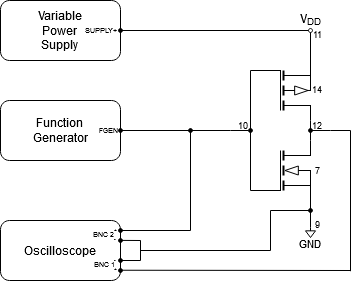

The diagram above was exported from draw.io. Its source (the exported page's mxGraphModel, read from the mxfile embedded in the PNG):
<mxGraphModel dx="773" dy="462" grid="1" gridSize="10" guides="1" tooltips="1" connect="1" arrows="1" fold="1" page="1" pageScale="1" pageWidth="850" pageHeight="1100" math="0" shadow="0">
  <root>
    <mxCell id="0" />
    <mxCell id="1" parent="0" />
    <mxCell id="2" value="" style="endArrow=none;html=1;" edge="1" parent="1">
      <mxGeometry width="50" height="50" relative="1" as="geometry">
        <mxPoint x="170" y="280" as="sourcePoint" />
        <mxPoint x="361" y="280" as="targetPoint" />
      </mxGeometry>
    </mxCell>
    <mxCell id="3" value="&lt;div&gt;Oscilloscope&lt;/div&gt;" style="rounded=1;whiteSpace=wrap;html=1;fillColor=#FFFFFF;" vertex="1" parent="1">
      <mxGeometry x="50" y="470" width="120" height="60" as="geometry" />
    </mxCell>
    <mxCell id="4" value="&lt;div&gt;Function &lt;br&gt;&lt;/div&gt;&lt;div&gt;Generator&lt;/div&gt;" style="rounded=1;whiteSpace=wrap;html=1;fillColor=#FFFFFF;" vertex="1" parent="1">
      <mxGeometry x="50" y="350" width="120" height="60" as="geometry" />
    </mxCell>
    <mxCell id="5" value="&lt;div&gt;Variable &lt;br&gt;&lt;/div&gt;&lt;div&gt;Power &lt;br&gt;&lt;/div&gt;&lt;div&gt;Supply&lt;br&gt;&lt;/div&gt;" style="rounded=1;whiteSpace=wrap;html=1;fillColor=#FFFFFF;" vertex="1" parent="1">
      <mxGeometry x="50" y="250" width="120" height="60" as="geometry" />
    </mxCell>
    <mxCell id="6" value="" style="group" vertex="1" connectable="0" parent="1">
      <mxGeometry x="280" y="259" width="105" height="243" as="geometry" />
    </mxCell>
    <mxCell id="7" value="" style="group" vertex="1" connectable="0" parent="6">
      <mxGeometry width="105" height="243" as="geometry" />
    </mxCell>
    <mxCell id="8" value="" style="group" vertex="1" connectable="0" parent="7">
      <mxGeometry x="20" y="131" width="64.5" height="74" as="geometry" />
    </mxCell>
    <mxCell id="9" value="" style="endArrow=none;html=1;labelBackgroundColor=none;strokeColor=#000000;strokeWidth=2;shadow=0;" edge="1" parent="8">
      <mxGeometry width="50" height="50" relative="1" as="geometry">
        <mxPoint x="33" y="40" as="sourcePoint" />
        <mxPoint x="33" y="50" as="targetPoint" />
      </mxGeometry>
    </mxCell>
    <mxCell id="10" value="" style="endArrow=none;html=1;labelBackgroundColor=none;strokeColor=#000000;strokeWidth=2;shadow=0;" edge="1" parent="8">
      <mxGeometry width="50" height="50" relative="1" as="geometry">
        <mxPoint x="33" y="25" as="sourcePoint" />
        <mxPoint x="33" y="35" as="targetPoint" />
      </mxGeometry>
    </mxCell>
    <mxCell id="11" value="" style="endArrow=none;html=1;labelBackgroundColor=none;strokeColor=#000000;strokeWidth=1;shadow=0;" edge="1" parent="8">
      <mxGeometry width="50" height="50" relative="1" as="geometry">
        <mxPoint x="30" y="50" as="sourcePoint" />
        <mxPoint x="30" y="10" as="targetPoint" />
      </mxGeometry>
    </mxCell>
    <mxCell id="12" value="" style="endArrow=none;html=1;labelBackgroundColor=none;strokeColor=#000000;strokeWidth=2;shadow=0;" edge="1" parent="8">
      <mxGeometry width="50" height="50" relative="1" as="geometry">
        <mxPoint x="33" y="10" as="sourcePoint" />
        <mxPoint x="33" y="20" as="targetPoint" />
      </mxGeometry>
    </mxCell>
    <mxCell id="13" value="" style="pointerEvents=1;verticalLabelPosition=bottom;shadow=0;dashed=0;align=center;html=1;verticalAlign=top;shape=mxgraph.electrical.signal_sources.signal_ground;rounded=0;labelBackgroundColor=none;snapToPoint=1;rotation=90;" vertex="1" parent="8">
      <mxGeometry x="40" y="20" width="9" height="20" as="geometry" />
    </mxCell>
    <mxCell id="14" value="" style="endArrow=none;html=1;labelBackgroundColor=none;strokeColor=#000000;strokeWidth=1;shadow=0;exitX=0.5;exitY=0;exitDx=0;exitDy=0;exitPerimeter=0;" edge="1" parent="8" source="37">
      <mxGeometry width="50" height="50" relative="1" as="geometry">
        <mxPoint x="60" y="60" as="sourcePoint" />
        <mxPoint x="60" y="30" as="targetPoint" />
      </mxGeometry>
    </mxCell>
    <mxCell id="15" value="" style="endArrow=none;html=1;labelBackgroundColor=none;strokeColor=#000000;strokeWidth=1;shadow=0;" edge="1" parent="8">
      <mxGeometry width="50" height="50" relative="1" as="geometry">
        <mxPoint x="53" y="30" as="sourcePoint" />
        <mxPoint x="60.5" y="30" as="targetPoint" />
      </mxGeometry>
    </mxCell>
    <mxCell id="16" value="" style="endArrow=none;html=1;labelBackgroundColor=none;strokeColor=#000000;strokeWidth=1;shadow=0;" edge="1" parent="8">
      <mxGeometry width="50" height="50" relative="1" as="geometry">
        <mxPoint x="33" y="45" as="sourcePoint" />
        <mxPoint x="60" y="45" as="targetPoint" />
      </mxGeometry>
    </mxCell>
    <mxCell id="17" value="" style="endArrow=none;html=1;labelBackgroundColor=none;strokeColor=#000000;strokeWidth=1;shadow=0;" edge="1" parent="8">
      <mxGeometry width="50" height="50" relative="1" as="geometry">
        <mxPoint x="33" y="15" as="sourcePoint" />
        <mxPoint x="60.5" y="15" as="targetPoint" />
      </mxGeometry>
    </mxCell>
    <mxCell id="18" value="" style="endArrow=none;html=1;labelBackgroundColor=none;strokeColor=#000000;strokeWidth=1;shadow=0;" edge="1" parent="8">
      <mxGeometry width="50" height="50" relative="1" as="geometry">
        <mxPoint x="60" y="15" as="sourcePoint" />
        <mxPoint x="60" as="targetPoint" />
      </mxGeometry>
    </mxCell>
    <mxCell id="19" value="" style="endArrow=none;html=1;labelBackgroundColor=none;strokeColor=#000000;strokeWidth=1;shadow=0;" edge="1" parent="8">
      <mxGeometry width="50" height="50" relative="1" as="geometry">
        <mxPoint y="50" as="sourcePoint" />
        <mxPoint x="30.5" y="50" as="targetPoint" />
      </mxGeometry>
    </mxCell>
    <mxCell id="20" value="" style="ellipse;whiteSpace=wrap;html=1;fillColor=#000000;snapToPoint=0;editable=0;allowArrows=0;connectable=0;" vertex="1" parent="8">
      <mxGeometry x="58" y="68" width="4" height="4" as="geometry" />
    </mxCell>
    <mxCell id="21" value="" style="group" vertex="1" connectable="0" parent="7">
      <mxGeometry x="20" y="51" width="60.5" height="60" as="geometry" />
    </mxCell>
    <mxCell id="22" value="" style="endArrow=none;html=1;labelBackgroundColor=none;strokeColor=#000000;strokeWidth=1;shadow=0;" edge="1" parent="21">
      <mxGeometry width="50" height="50" relative="1" as="geometry">
        <mxPoint x="33" y="30" as="sourcePoint" />
        <mxPoint x="60.5" y="29.960000000000036" as="targetPoint" />
      </mxGeometry>
    </mxCell>
    <mxCell id="23" value="" style="endArrow=none;html=1;labelBackgroundColor=none;strokeColor=#000000;strokeWidth=2;shadow=0;" edge="1" parent="21">
      <mxGeometry width="50" height="50" relative="1" as="geometry">
        <mxPoint x="33" y="40" as="sourcePoint" />
        <mxPoint x="33" y="50" as="targetPoint" />
      </mxGeometry>
    </mxCell>
    <mxCell id="24" value="" style="endArrow=none;html=1;labelBackgroundColor=none;strokeColor=#000000;strokeWidth=2;shadow=0;" edge="1" parent="21">
      <mxGeometry width="50" height="50" relative="1" as="geometry">
        <mxPoint x="33" y="25" as="sourcePoint" />
        <mxPoint x="33" y="35" as="targetPoint" />
      </mxGeometry>
    </mxCell>
    <mxCell id="25" value="" style="endArrow=none;html=1;labelBackgroundColor=none;strokeColor=#000000;strokeWidth=1;shadow=0;" edge="1" parent="21">
      <mxGeometry width="50" height="50" relative="1" as="geometry">
        <mxPoint x="30" y="50" as="sourcePoint" />
        <mxPoint x="30" y="10" as="targetPoint" />
      </mxGeometry>
    </mxCell>
    <mxCell id="26" value="" style="endArrow=none;html=1;labelBackgroundColor=none;strokeColor=#000000;strokeWidth=2;shadow=0;" edge="1" parent="21">
      <mxGeometry width="50" height="50" relative="1" as="geometry">
        <mxPoint x="33" y="10" as="sourcePoint" />
        <mxPoint x="33" y="20" as="targetPoint" />
      </mxGeometry>
    </mxCell>
    <mxCell id="27" value="" style="pointerEvents=1;verticalLabelPosition=bottom;shadow=0;dashed=0;align=center;html=1;verticalAlign=top;shape=mxgraph.electrical.signal_sources.signal_ground;rounded=0;labelBackgroundColor=none;snapToPoint=1;rotation=90;flipH=1;flipV=1;" vertex="1" parent="21">
      <mxGeometry x="43" y="20" width="9" height="20" as="geometry" />
    </mxCell>
    <mxCell id="28" value="" style="endArrow=none;html=1;labelBackgroundColor=none;strokeColor=#000000;strokeWidth=1;shadow=0;" edge="1" parent="21">
      <mxGeometry width="50" height="50" relative="1" as="geometry">
        <mxPoint x="60" y="11" as="sourcePoint" />
        <mxPoint x="60" y="30" as="targetPoint" />
      </mxGeometry>
    </mxCell>
    <mxCell id="29" value="" style="endArrow=none;html=1;labelBackgroundColor=none;strokeColor=#000000;strokeWidth=1;shadow=0;" edge="1" parent="21">
      <mxGeometry width="50" height="50" relative="1" as="geometry">
        <mxPoint x="33" y="45" as="sourcePoint" />
        <mxPoint x="60" y="45" as="targetPoint" />
      </mxGeometry>
    </mxCell>
    <mxCell id="30" value="" style="endArrow=none;html=1;labelBackgroundColor=none;strokeColor=#000000;strokeWidth=1;shadow=0;" edge="1" parent="21">
      <mxGeometry width="50" height="50" relative="1" as="geometry">
        <mxPoint x="33" y="15" as="sourcePoint" />
        <mxPoint x="60.5" y="15" as="targetPoint" />
      </mxGeometry>
    </mxCell>
    <mxCell id="31" value="" style="endArrow=none;html=1;labelBackgroundColor=none;strokeColor=#000000;strokeWidth=1;shadow=0;" edge="1" parent="21">
      <mxGeometry width="50" height="50" relative="1" as="geometry">
        <mxPoint x="60" y="15" as="sourcePoint" />
        <mxPoint x="60" y="-30" as="targetPoint" />
      </mxGeometry>
    </mxCell>
    <mxCell id="32" value="" style="endArrow=none;html=1;labelBackgroundColor=none;strokeColor=#000000;strokeWidth=1;shadow=0;" edge="1" parent="21">
      <mxGeometry width="50" height="50" relative="1" as="geometry">
        <mxPoint y="10" as="sourcePoint" />
        <mxPoint x="30.5" y="10" as="targetPoint" />
      </mxGeometry>
    </mxCell>
    <mxCell id="33" value="" style="endArrow=none;html=1;labelBackgroundColor=none;strokeColor=#000000;strokeWidth=1;shadow=0;" edge="1" parent="21">
      <mxGeometry width="50" height="50" relative="1" as="geometry">
        <mxPoint x="60" y="60" as="sourcePoint" />
        <mxPoint x="60" y="44.5" as="targetPoint" />
      </mxGeometry>
    </mxCell>
    <mxCell id="34" value="" style="endArrow=none;html=1;" edge="1" parent="7">
      <mxGeometry width="50" height="50" relative="1" as="geometry">
        <mxPoint x="20" y="181" as="sourcePoint" />
        <mxPoint x="20" y="61" as="targetPoint" />
      </mxGeometry>
    </mxCell>
    <mxCell id="35" value="" style="endArrow=none;html=1;" edge="1" parent="7">
      <mxGeometry width="50" height="50" relative="1" as="geometry">
        <mxPoint x="80" y="131" as="sourcePoint" />
        <mxPoint x="80" y="111" as="targetPoint" />
      </mxGeometry>
    </mxCell>
    <mxCell id="36" value="" style="endArrow=none;html=1;" edge="1" parent="7">
      <mxGeometry width="50" height="50" relative="1" as="geometry">
        <mxPoint x="100" y="121" as="sourcePoint" />
        <mxPoint x="80" y="121" as="targetPoint" />
      </mxGeometry>
    </mxCell>
    <mxCell id="37" value="" style="pointerEvents=1;verticalLabelPosition=bottom;shadow=0;dashed=0;align=center;html=1;verticalAlign=top;shape=mxgraph.electrical.signal_sources.signal_ground;" vertex="1" parent="7">
      <mxGeometry x="75" y="218" width="10" height="10" as="geometry" />
    </mxCell>
    <mxCell id="38" value="" style="ellipse;whiteSpace=wrap;html=1;fillColor=#000000;snapToPoint=0;editable=0;allowArrows=0;connectable=0;" vertex="1" parent="7">
      <mxGeometry x="78" y="119" width="4" height="4" as="geometry" />
    </mxCell>
    <mxCell id="39" value="" style="ellipse;whiteSpace=wrap;html=1;fillColor=#FFFFFF;snapToPoint=0;editable=0;allowArrows=0;connectable=0;perimeterSpacing=1;" vertex="1" parent="7">
      <mxGeometry x="78" y="19" width="4" height="4" as="geometry" />
    </mxCell>
    <mxCell id="40" value="" style="ellipse;whiteSpace=wrap;html=1;fillColor=#000000;snapToPoint=0;editable=0;allowArrows=0;connectable=0;" vertex="1" parent="7">
      <mxGeometry x="18" y="119" width="4" height="4" as="geometry" />
    </mxCell>
    <mxCell id="41" value="V&lt;sub&gt;DD&lt;/sub&gt;" style="text;html=1;strokeColor=none;fillColor=none;align=center;verticalAlign=middle;whiteSpace=wrap;rounded=0;" vertex="1" parent="7">
      <mxGeometry x="60" width="40" height="20" as="geometry" />
    </mxCell>
    <mxCell id="42" value="" style="endArrow=none;html=1;" edge="1" parent="7">
      <mxGeometry width="50" height="50" relative="1" as="geometry">
        <mxPoint y="121" as="sourcePoint" />
        <mxPoint x="18" y="121" as="targetPoint" />
      </mxGeometry>
    </mxCell>
    <mxCell id="43" value="&lt;font style=&quot;font-size: 11px&quot;&gt;GND&lt;/font&gt;" style="text;html=1;strokeColor=none;fillColor=none;align=center;verticalAlign=middle;whiteSpace=wrap;rounded=0;" vertex="1" parent="7">
      <mxGeometry x="60" y="224" width="40" height="20" as="geometry" />
    </mxCell>
    <mxCell id="44" value="&lt;font style=&quot;font-size: 7px&quot;&gt;FGEN&lt;/font&gt;" style="text;html=1;strokeColor=none;fillColor=none;align=center;verticalAlign=middle;whiteSpace=wrap;rounded=0;" vertex="1" parent="1">
      <mxGeometry x="143" y="367.5" width="30" height="20" as="geometry" />
    </mxCell>
    <mxCell id="45" value="" style="ellipse;whiteSpace=wrap;html=1;fillColor=#000000;snapToPoint=0;editable=0;allowArrows=0;connectable=0;" vertex="1" parent="1">
      <mxGeometry x="168" y="378" width="4" height="4" as="geometry" />
    </mxCell>
    <mxCell id="46" value="" style="endArrow=none;html=1;exitX=1;exitY=0.5;exitDx=0;exitDy=0;" edge="1" source="4" parent="1">
      <mxGeometry width="50" height="50" relative="1" as="geometry">
        <mxPoint x="180" y="378" as="sourcePoint" />
        <mxPoint x="280" y="380" as="targetPoint" />
      </mxGeometry>
    </mxCell>
    <mxCell id="47" value="&lt;font style=&quot;font-size: 9px&quot;&gt;10&lt;/font&gt;" style="text;html=1;strokeColor=none;fillColor=none;align=center;verticalAlign=middle;whiteSpace=wrap;rounded=0;" vertex="1" parent="1">
      <mxGeometry x="283" y="365" width="20" height="18" as="geometry" />
    </mxCell>
    <mxCell id="48" value="&lt;font style=&quot;font-size: 9px&quot;&gt;12&lt;/font&gt;" style="text;html=1;strokeColor=none;fillColor=none;align=center;verticalAlign=middle;whiteSpace=wrap;rounded=0;" vertex="1" parent="1">
      <mxGeometry x="357" y="365" width="20" height="18" as="geometry" />
    </mxCell>
    <mxCell id="49" value="&lt;font style=&quot;font-size: 9px&quot;&gt;14&lt;/font&gt;" style="text;html=1;strokeColor=none;fillColor=none;align=center;verticalAlign=middle;whiteSpace=wrap;rounded=0;" vertex="1" parent="1">
      <mxGeometry x="357" y="329" width="20" height="18" as="geometry" />
    </mxCell>
    <mxCell id="50" value="&lt;font style=&quot;font-size: 9px&quot;&gt;11&lt;/font&gt;" style="text;html=1;strokeColor=none;fillColor=none;align=center;verticalAlign=middle;whiteSpace=wrap;rounded=0;" vertex="1" parent="1">
      <mxGeometry x="357" y="274" width="20" height="18" as="geometry" />
    </mxCell>
    <mxCell id="51" value="&lt;font style=&quot;font-size: 9px&quot;&gt;9&lt;/font&gt;" style="text;html=1;strokeColor=none;fillColor=none;align=center;verticalAlign=middle;whiteSpace=wrap;rounded=0;" vertex="1" parent="1">
      <mxGeometry x="357" y="464" width="20" height="18" as="geometry" />
    </mxCell>
    <mxCell id="52" value="&lt;font style=&quot;font-size: 9px&quot;&gt;7&lt;/font&gt;" style="text;html=1;strokeColor=none;fillColor=none;align=center;verticalAlign=middle;whiteSpace=wrap;rounded=0;" vertex="1" parent="1">
      <mxGeometry x="357" y="410" width="20" height="18" as="geometry" />
    </mxCell>
    <mxCell id="53" value="" style="endArrow=none;html=1;" edge="1" parent="1">
      <mxGeometry width="50" height="50" relative="1" as="geometry">
        <mxPoint x="380" y="380" as="sourcePoint" />
        <mxPoint x="400" y="380" as="targetPoint" />
      </mxGeometry>
    </mxCell>
    <mxCell id="54" value="" style="endArrow=none;html=1;" edge="1" parent="1">
      <mxGeometry width="50" height="50" relative="1" as="geometry">
        <mxPoint x="400" y="380" as="sourcePoint" />
        <mxPoint x="400" y="520.6976744186046" as="targetPoint" />
      </mxGeometry>
    </mxCell>
    <mxCell id="55" value="" style="endArrow=none;html=1;entryX=1.013;entryY=0.829;entryDx=0;entryDy=0;entryPerimeter=0;" edge="1" target="3" parent="1">
      <mxGeometry width="50" height="50" relative="1" as="geometry">
        <mxPoint x="400" y="520" as="sourcePoint" />
        <mxPoint x="420" y="400" as="targetPoint" />
      </mxGeometry>
    </mxCell>
    <mxCell id="56" value="&lt;font style=&quot;font-size: 7px&quot;&gt;BNC 1&lt;/font&gt;" style="text;html=1;strokeColor=none;fillColor=none;align=center;verticalAlign=middle;whiteSpace=wrap;rounded=0;" vertex="1" parent="1">
      <mxGeometry x="134" y="502" width="40" height="20" as="geometry" />
    </mxCell>
    <mxCell id="57" value="" style="ellipse;whiteSpace=wrap;html=1;fillColor=#000000;snapToPoint=0;editable=0;allowArrows=0;connectable=0;" vertex="1" parent="1">
      <mxGeometry x="168" y="478" width="4" height="4" as="geometry" />
    </mxCell>
    <mxCell id="58" value="" style="ellipse;whiteSpace=wrap;html=1;fillColor=#000000;snapToPoint=0;editable=0;allowArrows=0;connectable=0;" vertex="1" parent="1">
      <mxGeometry x="168" y="488" width="4" height="4" as="geometry" />
    </mxCell>
    <mxCell id="59" value="" style="ellipse;whiteSpace=wrap;html=1;fillColor=#000000;snapToPoint=0;editable=0;allowArrows=0;connectable=0;" vertex="1" parent="1">
      <mxGeometry x="168" y="508" width="4" height="4" as="geometry" />
    </mxCell>
    <mxCell id="60" value="" style="ellipse;whiteSpace=wrap;html=1;fillColor=#000000;snapToPoint=0;editable=0;allowArrows=0;connectable=0;" vertex="1" parent="1">
      <mxGeometry x="168" y="518" width="4" height="4" as="geometry" />
    </mxCell>
    <mxCell id="61" value="&lt;font style=&quot;font-size: 7px&quot;&gt;BNC 2&lt;br&gt;&lt;/font&gt;" style="text;html=1;strokeColor=none;fillColor=none;align=center;verticalAlign=middle;whiteSpace=wrap;rounded=0;" vertex="1" parent="1">
      <mxGeometry x="134" y="472" width="40" height="20" as="geometry" />
    </mxCell>
    <mxCell id="62" value="&lt;font style=&quot;font-size: 5px&quot;&gt;+&lt;/font&gt;" style="text;html=1;strokeColor=none;fillColor=none;align=center;verticalAlign=middle;whiteSpace=wrap;rounded=0;" vertex="1" parent="1">
      <mxGeometry x="160" y="471" width="10" height="12" as="geometry" />
    </mxCell>
    <mxCell id="63" value="&lt;font style=&quot;font-size: 5px&quot;&gt;-&lt;/font&gt;" style="text;html=1;strokeColor=none;fillColor=none;align=center;verticalAlign=middle;whiteSpace=wrap;rounded=0;" vertex="1" parent="1">
      <mxGeometry x="160" y="500.5" width="10" height="12" as="geometry" />
    </mxCell>
    <mxCell id="64" value="&lt;font style=&quot;font-size: 5px&quot;&gt;-&lt;/font&gt;" style="text;html=1;strokeColor=none;fillColor=none;align=center;verticalAlign=middle;whiteSpace=wrap;rounded=0;" vertex="1" parent="1">
      <mxGeometry x="160" y="480" width="10" height="12.5" as="geometry" />
    </mxCell>
    <mxCell id="65" value="&lt;font style=&quot;font-size: 5px&quot;&gt;+&lt;/font&gt;" style="text;html=1;strokeColor=none;fillColor=none;align=center;verticalAlign=middle;whiteSpace=wrap;rounded=0;" vertex="1" parent="1">
      <mxGeometry x="160" y="510" width="10" height="12" as="geometry" />
    </mxCell>
    <mxCell id="66" value="" style="ellipse;whiteSpace=wrap;html=1;fillColor=#000000;snapToPoint=0;editable=0;allowArrows=0;connectable=0;" vertex="1" parent="1">
      <mxGeometry x="238" y="378" width="4" height="4" as="geometry" />
    </mxCell>
    <mxCell id="67" value="" style="endArrow=none;html=1;" edge="1" parent="1">
      <mxGeometry width="50" height="50" relative="1" as="geometry">
        <mxPoint x="240" y="480" as="sourcePoint" />
        <mxPoint x="240" y="380" as="targetPoint" />
      </mxGeometry>
    </mxCell>
    <mxCell id="68" value="" style="endArrow=none;html=1;exitX=1;exitY=0;exitDx=0;exitDy=0;" edge="1" source="64" parent="1">
      <mxGeometry width="50" height="50" relative="1" as="geometry">
        <mxPoint x="200" y="480" as="sourcePoint" />
        <mxPoint x="240" y="480" as="targetPoint" />
      </mxGeometry>
    </mxCell>
    <mxCell id="69" value="" style="endArrow=none;html=1;" edge="1" parent="1">
      <mxGeometry width="50" height="50" relative="1" as="geometry">
        <mxPoint x="170" y="489.9" as="sourcePoint" />
        <mxPoint x="190" y="490" as="targetPoint" />
      </mxGeometry>
    </mxCell>
    <mxCell id="70" value="" style="endArrow=none;html=1;" edge="1" parent="1">
      <mxGeometry width="50" height="50" relative="1" as="geometry">
        <mxPoint x="170" y="510" as="sourcePoint" />
        <mxPoint x="190" y="510" as="targetPoint" />
      </mxGeometry>
    </mxCell>
    <mxCell id="71" value="" style="endArrow=none;html=1;" edge="1" parent="1">
      <mxGeometry width="50" height="50" relative="1" as="geometry">
        <mxPoint x="190" y="489.9" as="sourcePoint" />
        <mxPoint x="190" y="510" as="targetPoint" />
      </mxGeometry>
    </mxCell>
    <mxCell id="72" value="" style="endArrow=none;html=1;" edge="1" parent="1">
      <mxGeometry width="50" height="50" relative="1" as="geometry">
        <mxPoint x="190" y="500" as="sourcePoint" />
        <mxPoint x="320" y="500" as="targetPoint" />
      </mxGeometry>
    </mxCell>
    <mxCell id="73" value="" style="endArrow=none;html=1;" edge="1" parent="1">
      <mxGeometry width="50" height="50" relative="1" as="geometry">
        <mxPoint x="320" y="500" as="sourcePoint" />
        <mxPoint x="320" y="460" as="targetPoint" />
      </mxGeometry>
    </mxCell>
    <mxCell id="74" value="" style="endArrow=none;html=1;" edge="1" parent="1">
      <mxGeometry width="50" height="50" relative="1" as="geometry">
        <mxPoint x="360" y="460" as="sourcePoint" />
        <mxPoint x="320" y="460" as="targetPoint" />
      </mxGeometry>
    </mxCell>
    <mxCell id="75" value="&lt;font style=&quot;font-size: 7px&quot;&gt;SUPPLY+&lt;/font&gt;" style="text;html=1;strokeColor=none;fillColor=none;align=center;verticalAlign=middle;whiteSpace=wrap;rounded=0;" vertex="1" parent="1">
      <mxGeometry x="136" y="268" width="30" height="20" as="geometry" />
    </mxCell>
    <mxCell id="76" value="" style="ellipse;whiteSpace=wrap;html=1;fillColor=#000000;snapToPoint=0;editable=0;allowArrows=0;connectable=0;" vertex="1" parent="1">
      <mxGeometry x="168" y="278" width="4" height="4" as="geometry" />
    </mxCell>
  </root>
</mxGraphModel>